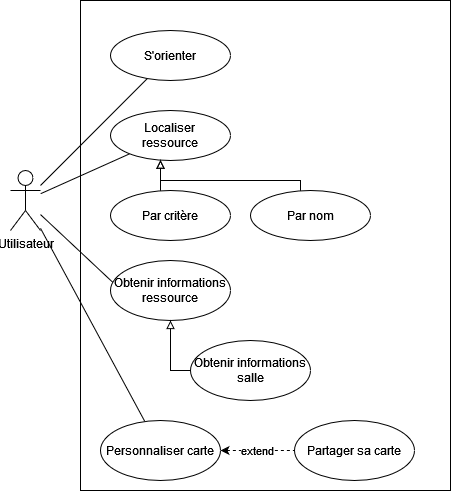

The diagram above was exported from draw.io. Its source (the exported page's mxGraphModel, read from the mxfile embedded in the PNG):
<mxGraphModel dx="808" dy="1672" grid="1" gridSize="10" guides="1" tooltips="1" connect="1" arrows="1" fold="1" page="1" pageScale="1" pageWidth="827" pageHeight="1169" math="0" shadow="0">
  <root>
    <mxCell id="0" />
    <mxCell id="1" parent="0" />
    <mxCell id="70AgNeeiUI-pLNz3HAKs-84" value="" style="rounded=0;whiteSpace=wrap;html=1;fillColor=none;strokeWidth=1;" parent="1" vertex="1">
      <mxGeometry x="140" y="-890" width="370" height="490" as="geometry" />
    </mxCell>
    <mxCell id="70AgNeeiUI-pLNz3HAKs-16" style="rounded=0;orthogonalLoop=1;jettySize=auto;html=1;endArrow=none;endFill=0;shadow=0;sketch=0;" parent="1" source="70AgNeeiUI-pLNz3HAKs-2" target="70AgNeeiUI-pLNz3HAKs-10" edge="1">
      <mxGeometry relative="1" as="geometry">
        <Array as="points" />
        <mxPoint x="90.83666666666663" y="-710" as="sourcePoint" />
      </mxGeometry>
    </mxCell>
    <mxCell id="70AgNeeiUI-pLNz3HAKs-46" style="edgeStyle=none;rounded=0;orthogonalLoop=1;jettySize=auto;html=1;strokeColor=default;endArrow=none;endFill=0;" parent="1" source="70AgNeeiUI-pLNz3HAKs-2" target="70AgNeeiUI-pLNz3HAKs-44" edge="1">
      <mxGeometry relative="1" as="geometry">
        <Array as="points" />
      </mxGeometry>
    </mxCell>
    <mxCell id="70AgNeeiUI-pLNz3HAKs-66" style="edgeStyle=none;rounded=0;orthogonalLoop=1;jettySize=auto;html=1;entryX=0.025;entryY=0.375;entryDx=0;entryDy=0;entryPerimeter=0;endArrow=none;endFill=0;strokeColor=default;" parent="1" source="70AgNeeiUI-pLNz3HAKs-2" target="70AgNeeiUI-pLNz3HAKs-58" edge="1">
      <mxGeometry relative="1" as="geometry" />
    </mxCell>
    <mxCell id="Rnv9OTpDQeND1-r47n4X-6" style="rounded=0;orthogonalLoop=1;jettySize=auto;html=1;endArrow=none;endFill=0;" parent="1" source="70AgNeeiUI-pLNz3HAKs-2" target="Rnv9OTpDQeND1-r47n4X-5" edge="1">
      <mxGeometry relative="1" as="geometry" />
    </mxCell>
    <mxCell id="70AgNeeiUI-pLNz3HAKs-2" value="&lt;div&gt;Utilisateur&lt;/div&gt;&lt;div&gt;&lt;br&gt;&lt;/div&gt;&lt;div&gt;&lt;br&gt;&lt;/div&gt;" style="shape=umlActor;verticalLabelPosition=bottom;verticalAlign=top;html=1;outlineConnect=0;" parent="1" vertex="1">
      <mxGeometry x="70" y="-720" width="30" height="60" as="geometry" />
    </mxCell>
    <mxCell id="70AgNeeiUI-pLNz3HAKs-10" value="S'orienter" style="ellipse;whiteSpace=wrap;html=1;" parent="1" vertex="1">
      <mxGeometry x="170" y="-860" width="120" height="50" as="geometry" />
    </mxCell>
    <mxCell id="70AgNeeiUI-pLNz3HAKs-44" value="Localiser&lt;div&gt;ressource &lt;br&gt;&lt;/div&gt;" style="ellipse;whiteSpace=wrap;html=1;" parent="1" vertex="1">
      <mxGeometry x="170" y="-780" width="120" height="50" as="geometry" />
    </mxCell>
    <mxCell id="70AgNeeiUI-pLNz3HAKs-55" style="edgeStyle=none;rounded=0;orthogonalLoop=1;jettySize=auto;html=1;exitX=1;exitY=0;exitDx=0;exitDy=0;dashed=1;endArrow=block;endFill=0;strokeColor=default;" parent="1" source="70AgNeeiUI-pLNz3HAKs-10" target="70AgNeeiUI-pLNz3HAKs-10" edge="1">
      <mxGeometry relative="1" as="geometry" />
    </mxCell>
    <mxCell id="70AgNeeiUI-pLNz3HAKs-58" value="Obtenir informations ressource" style="ellipse;whiteSpace=wrap;html=1;" parent="1" vertex="1">
      <mxGeometry x="170" y="-630" width="120" height="60" as="geometry" />
    </mxCell>
    <mxCell id="70AgNeeiUI-pLNz3HAKs-69" style="edgeStyle=none;rounded=0;orthogonalLoop=1;jettySize=auto;html=1;exitX=0;exitY=1;exitDx=0;exitDy=0;dashed=1;endArrow=classic;endFill=1;strokeColor=default;" parent="1" source="70AgNeeiUI-pLNz3HAKs-44" target="70AgNeeiUI-pLNz3HAKs-44" edge="1">
      <mxGeometry relative="1" as="geometry" />
    </mxCell>
    <mxCell id="70AgNeeiUI-pLNz3HAKs-85" style="edgeStyle=none;rounded=0;orthogonalLoop=1;jettySize=auto;html=1;exitX=1;exitY=0.5;exitDx=0;exitDy=0;dashed=1;endArrow=classic;endFill=1;strokeColor=default;" parent="1" source="70AgNeeiUI-pLNz3HAKs-84" target="70AgNeeiUI-pLNz3HAKs-84" edge="1">
      <mxGeometry relative="1" as="geometry" />
    </mxCell>
    <mxCell id="ypEgNYpsrkIsUNGVZHYJ-7" style="edgeStyle=orthogonalEdgeStyle;rounded=0;orthogonalLoop=1;jettySize=auto;html=1;exitX=0.5;exitY=1;exitDx=0;exitDy=0;endArrow=block;endFill=0;" parent="1" source="70AgNeeiUI-pLNz3HAKs-84" target="70AgNeeiUI-pLNz3HAKs-84" edge="1">
      <mxGeometry relative="1" as="geometry" />
    </mxCell>
    <mxCell id="Rnv9OTpDQeND1-r47n4X-3" style="edgeStyle=orthogonalEdgeStyle;rounded=0;orthogonalLoop=1;jettySize=auto;html=1;endArrow=block;endFill=0;" parent="1" source="Rnv9OTpDQeND1-r47n4X-1" target="70AgNeeiUI-pLNz3HAKs-44" edge="1">
      <mxGeometry relative="1" as="geometry">
        <Array as="points">
          <mxPoint x="220" y="-720" />
          <mxPoint x="220" y="-720" />
        </Array>
      </mxGeometry>
    </mxCell>
    <mxCell id="Rnv9OTpDQeND1-r47n4X-1" value="&lt;div&gt;Par critère&lt;/div&gt;" style="ellipse;whiteSpace=wrap;html=1;" parent="1" vertex="1">
      <mxGeometry x="170" y="-700" width="120" height="50" as="geometry" />
    </mxCell>
    <mxCell id="Rnv9OTpDQeND1-r47n4X-4" style="edgeStyle=orthogonalEdgeStyle;rounded=0;orthogonalLoop=1;jettySize=auto;html=1;endArrow=block;endFill=0;" parent="1" source="Rnv9OTpDQeND1-r47n4X-2" target="70AgNeeiUI-pLNz3HAKs-44" edge="1">
      <mxGeometry relative="1" as="geometry">
        <Array as="points">
          <mxPoint x="360" y="-710" />
          <mxPoint x="220" y="-710" />
        </Array>
      </mxGeometry>
    </mxCell>
    <mxCell id="Rnv9OTpDQeND1-r47n4X-2" value="Par nom" style="ellipse;whiteSpace=wrap;html=1;" parent="1" vertex="1">
      <mxGeometry x="310" y="-700" width="120" height="50" as="geometry" />
    </mxCell>
    <mxCell id="Rnv9OTpDQeND1-r47n4X-10" value="extend" style="edgeStyle=none;rounded=0;orthogonalLoop=1;jettySize=auto;html=1;endArrow=none;endFill=0;dashed=1;startArrow=classic;startFill=1;" parent="1" source="Rnv9OTpDQeND1-r47n4X-5" target="Rnv9OTpDQeND1-r47n4X-7" edge="1">
      <mxGeometry relative="1" as="geometry" />
    </mxCell>
    <mxCell id="Rnv9OTpDQeND1-r47n4X-5" value="Personnaliser carte" style="ellipse;whiteSpace=wrap;html=1;" parent="1" vertex="1">
      <mxGeometry x="160" y="-470" width="120" height="60" as="geometry" />
    </mxCell>
    <mxCell id="Rnv9OTpDQeND1-r47n4X-7" value="Partager sa carte" style="ellipse;whiteSpace=wrap;html=1;" parent="1" vertex="1">
      <mxGeometry x="354" y="-470" width="120" height="60" as="geometry" />
    </mxCell>
    <mxCell id="Rnv9OTpDQeND1-r47n4X-11" style="edgeStyle=none;rounded=0;orthogonalLoop=1;jettySize=auto;html=1;exitX=1;exitY=1;exitDx=0;exitDy=0;dashed=1;startArrow=classic;startFill=1;endArrow=none;endFill=0;" parent="1" source="70AgNeeiUI-pLNz3HAKs-58" target="70AgNeeiUI-pLNz3HAKs-58" edge="1">
      <mxGeometry relative="1" as="geometry" />
    </mxCell>
    <mxCell id="maUGLXo4EVKqj7UL7JaU-3" style="edgeStyle=orthogonalEdgeStyle;rounded=0;orthogonalLoop=1;jettySize=auto;html=1;endArrow=block;endFill=0;" edge="1" parent="1" source="maUGLXo4EVKqj7UL7JaU-2" target="70AgNeeiUI-pLNz3HAKs-58">
      <mxGeometry relative="1" as="geometry">
        <Array as="points">
          <mxPoint x="230" y="-520" />
        </Array>
      </mxGeometry>
    </mxCell>
    <mxCell id="maUGLXo4EVKqj7UL7JaU-2" value="Obtenir informations salle" style="ellipse;whiteSpace=wrap;html=1;" vertex="1" parent="1">
      <mxGeometry x="250" y="-550" width="120" height="60" as="geometry" />
    </mxCell>
  </root>
</mxGraphModel>